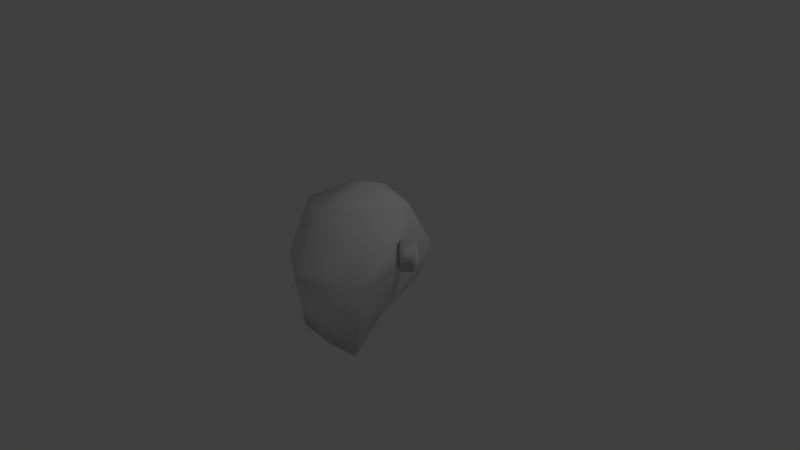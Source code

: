 # Source: monkey_head.blend  (saved by Blender 2.69.0; exported with 4.5.12 LTS)
import bpy
from mathutils import Matrix  # noqa: F401  (used for matrix-valued properties, if any)

bpy.ops.wm.read_factory_settings(use_empty=True)
scene = bpy.context.scene
scene.name = 'Scene'

# ---- collections
col_collection_1 = bpy.data.collections.new('Collection 1'); scene.collection.children.link(col_collection_1)

# ---- materials (node trees are filled in below, after node groups)
mat_material = bpy.data.materials.new('Material')
mat_material.alpha_threshold = 0.0
mat_material.use_transparent_shadow = False
mat_material.roughness = 0.5
mat_material.line_color = (0.0, 0.0, 0.0, 1.0)

# ---- material node trees

# ---- world
world_world = bpy.data.worlds.new('World'); scene.world = world_world
world_world.color = (0.05088, 0.05088, 0.05088)
world_world.use_sun_shadow = False
world_world.sun_shadow_jitter_overblur = 0.0
world_world.cycles.sampling_method = 'MANUAL'
world_world.cycles.sample_map_resolution = 256

# ---- cameras
cam_camera = bpy.data.cameras.new('Camera')
cam_camera.clip_end = 100.0
cam_camera.lens = 35.0
cam_camera.sensor_width = 32.0
cam_camera.sensor_height = 18.0
cam_camera.ortho_scale = 7.314
cam_camera.dof.focus_distance = 0.0
cam_camera.dof.aperture_fstop = 128.0

# ---- lights
light_lamp = bpy.data.lights.new('Lamp', 'POINT')
light_lamp.transmission_factor = 0.0
light_lamp.cutoff_distance = 30.0
light_lamp.energy = 100.0
light_lamp.shadow_buffer_clip_start = 1.001
light_lamp.shadow_soft_size = 0.1
light_lamp.shadow_maximum_resolution = 0.006
light_lamp.use_absolute_resolution = True
light_lamp.cycles.use_multiple_importance_sampling = False

# ---- meshes
me_cube = bpy.data.meshes.new('Cube')
me_cube.from_pydata([(0.6432, 0.1891, -0.1167), (0.5077, -0.7812, -0.9528), (0.0, -0.7938, -1.0), (0.0, 0.4464, -0.1681), (0.5093, 0.1462, 0.8392), (0.5093, -0.6005, 0.8392), (0.0, -0.8376, 0.8904), (0.0, 0.215, 0.9287), (0.7268, 0.304, 0.3413), (0.7134, -0.8032, 0.07639), (0.0, -1.251, 0.09837), (0.0, 0.5409, 0.3413), (0.6962, -0.5328, -0.392), (0.0, -0.5328, -0.392), (0.5093, -0.05292, 0.8392), (0.0, -0.05292, 1.0), (0.7251, -0.2406, 0.1819), (0.6731, -0.163, 0.5255), (0.0, -1.147, 0.2022), (0.6377, -0.1646, 0.4482), (0.7899, -0.2646, 0.1696), (0.7268, -0.1562, 0.2025), (1.02, -0.1923, 0.3033), (1.018, -0.2893, 0.2514), (0.9931, -0.1877, 0.6072), (0.7923, -0.1702, 0.221)], [], [(12, 1, 2, 13), (14, 15, 6, 5), (21, 19, 17, 25), (17, 20, 23, 24), (8, 0, 3, 11), (12, 16, 9, 1), (16, 19, 14, 5, 9), (4, 8, 11, 7), (0, 12, 13, 3), (4, 7, 15, 14), (19, 16, 20, 17), (0, 8, 21, 16, 12), (9, 5, 6, 18), (8, 4, 14, 19, 21), (16, 21, 25, 20), (1, 9, 10, 2), (9, 18, 10), (25, 17, 24, 22), (20, 25, 22, 23), (23, 22, 24)])
me_cube.polygons.foreach_set('use_smooth', [True] * 20)
me_cube.materials.append(mat_material)
me_cube.use_remesh_preserve_volume = False
me_cube.use_remesh_preserve_attributes = False
me_cube.use_mirror_vertex_groups = False
me_cube.update()

# ---- objects
ob_cube = bpy.data.objects.new('Cube', me_cube)
ob_lamp = bpy.data.objects.new('Lamp', light_lamp)
ob_camera = bpy.data.objects.new('Camera', cam_camera)

# ---- transforms, parenting, visibility, modifiers, constraints
ob_cube.location = (0.0, 0.0, 0.0)
ob_cube.lock_rotations_4d = False
ob_cube.empty_display_type = 'ARROWS'
ob_cube.lineart.crease_threshold = 0.0
_m = ob_cube.modifiers.new('Mirror', 'MIRROR')
ob_lamp.location = (4.076, 1.005, 5.904)
ob_lamp.rotation_euler = (0.6503, 0.05522, 1.866)
ob_lamp.lock_rotations_4d = False
ob_lamp.empty_display_type = 'ARROWS'
ob_lamp.color = (0.0, 0.0, 0.0, 0.0)
ob_lamp.lineart.crease_threshold = 0.0
ob_camera.location = (7.481, -6.508, 5.344)
ob_camera.rotation_euler = (1.109, 0.01082, 0.8149)
ob_camera.lock_rotations_4d = False
ob_camera.empty_display_type = 'ARROWS'
ob_camera.color = (0.0, 0.0, 0.0, 0.0)
ob_camera.display_type = 'WIRE'
ob_camera.lineart.crease_threshold = 0.0

# ---- collection membership
col_collection_1.objects.link(ob_cube)
col_collection_1.objects.link(ob_lamp)
col_collection_1.objects.link(ob_camera)

# ---- scene / render settings (as saved in the file)
scene.camera = ob_camera
scene.frame_start = 1; scene.frame_end = 250; scene.frame_set(1)
scene.render.engine = 'BLENDER_EEVEE_NEXT'
scene.render.image_settings.compression = 90
scene.render.resolution_percentage = 50
scene.render.dither_intensity = 0.0
scene.cycles.use_denoising = False
scene.cycles.samples = 10
scene.cycles.sampling_pattern = 'TABULATED_SOBOL'
scene.cycles.light_sampling_threshold = 0.0
scene.cycles.use_adaptive_sampling = False
scene.cycles.use_light_tree = False
scene.cycles.blur_glossy = 0.0
scene.cycles.volume_bounces = 1
scene.cycles.pixel_filter_type = 'GAUSSIAN'
scene.cycles.sample_clamp_indirect = 0.0
scene.view_settings.view_transform = 'Standard'
bpy.context.view_layer.update()
